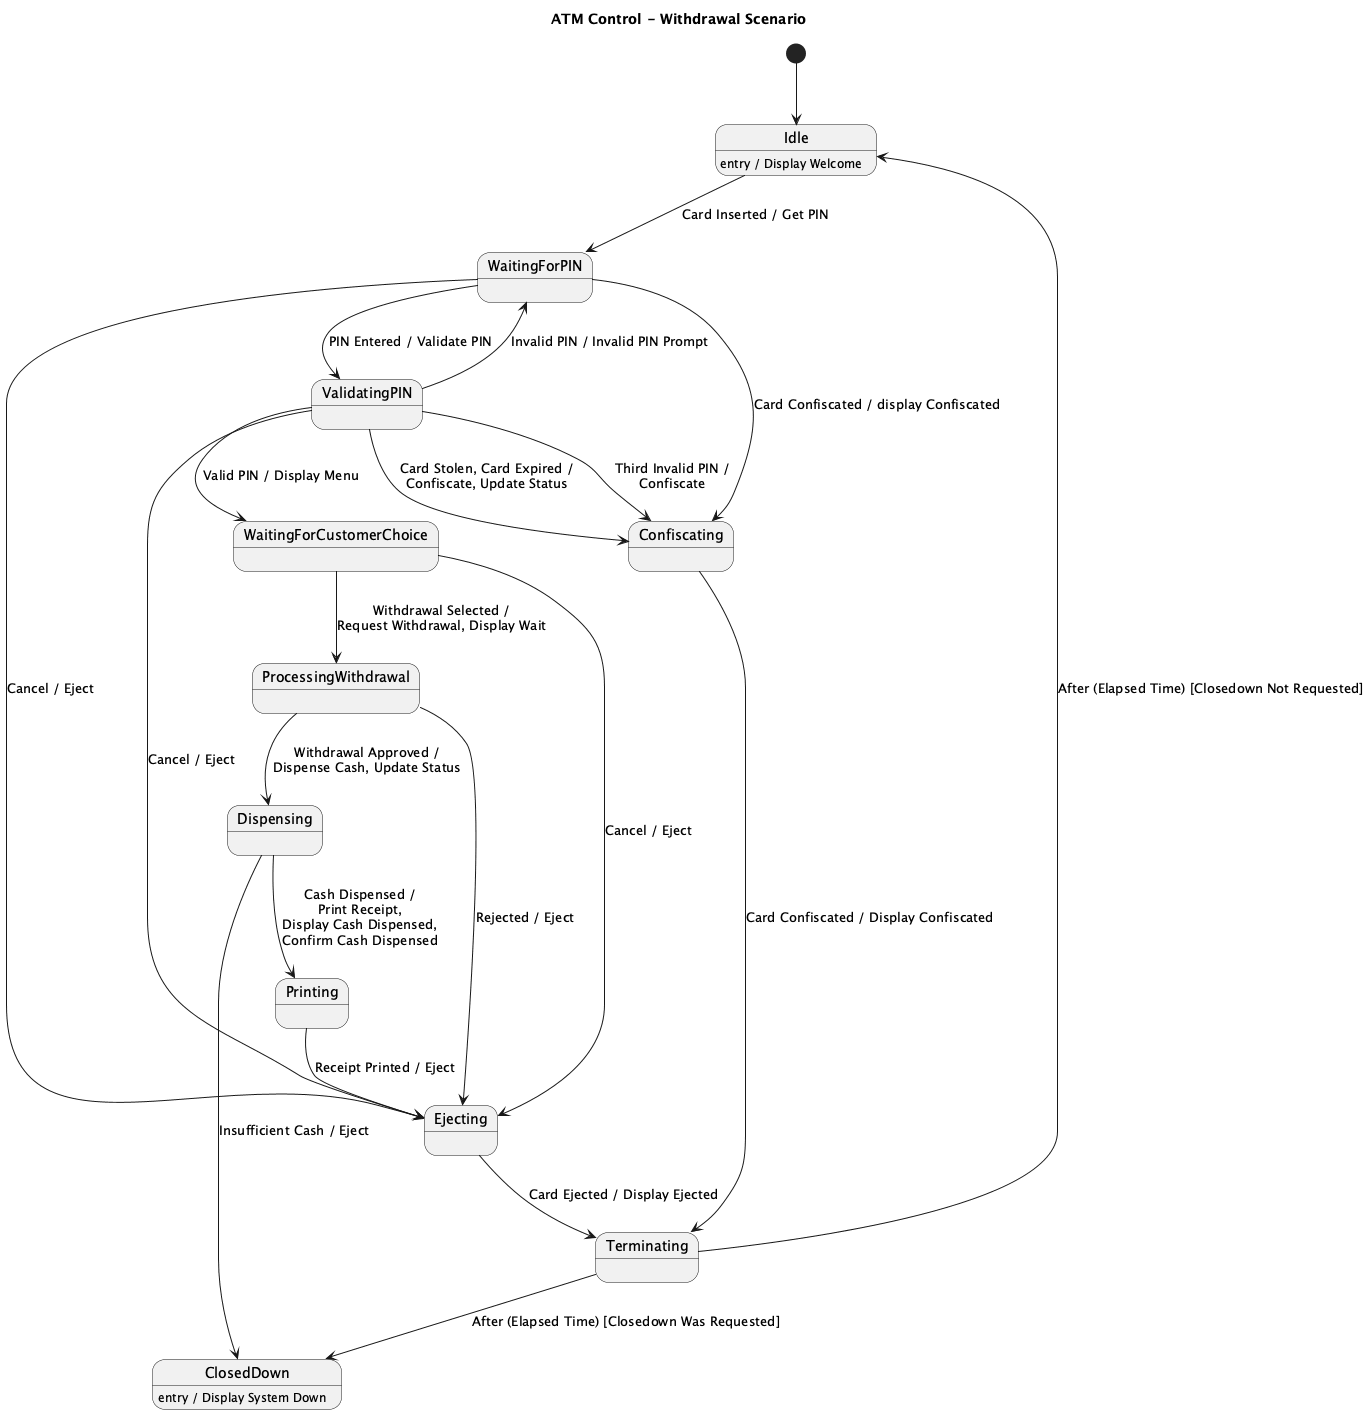

The diagram above was rendered by PlantUML. Its source (embedded in the PNG):
@startuml
title ATM Control - Withdrawal Scenario

[*] --> Idle

state Idle
state WaitingForPIN
state ValidatingPIN
state WaitingForCustomerChoice
state ProcessingWithdrawal
state Dispensing
state Printing
state Ejecting
state Terminating
state ClosedDown

Idle : entry / Display Welcome
ClosedDown : entry / Display System Down

Idle --> WaitingForPIN : Card Inserted / Get PIN

WaitingForPIN --> ValidatingPIN : PIN Entered / Validate PIN
WaitingForPIN --> Confiscating : Card Confiscated / display Confiscated
ValidatingPIN --> WaitingForPIN : Invalid PIN / Invalid PIN Prompt

ValidatingPIN --> Confiscating : Card Stolen, Card Expired /\nConfiscate, Update Status
ValidatingPIN --> Confiscating : Third Invalid PIN /\nConfiscate

ValidatingPIN --> WaitingForCustomerChoice : Valid PIN / Display Menu

WaitingForPIN --> Ejecting : Cancel / Eject
WaitingForCustomerChoice --> Ejecting : Cancel / Eject
ValidatingPIN --> Ejecting : Cancel / Eject

WaitingForCustomerChoice --> ProcessingWithdrawal : Withdrawal Selected /\nRequest Withdrawal, Display Wait

ProcessingWithdrawal --> Dispensing : Withdrawal Approved /\nDispense Cash, Update Status
ProcessingWithdrawal --> Ejecting : Rejected / Eject

Dispensing --> Printing : Cash Dispensed /\nPrint Receipt,\nDisplay Cash Dispensed,\nConfirm Cash Dispensed
Dispensing --> ClosedDown : Insufficient Cash / Eject

Printing --> Ejecting : Receipt Printed / Eject

Ejecting --> Terminating : Card Ejected / Display Ejected
Confiscating --> Terminating : Card Confiscated / Display Confiscated

Terminating --> Idle : After (Elapsed Time) [Closedown Not Requested]
Terminating --> ClosedDown : After (Elapsed Time) [Closedown Was Requested]

@enduml